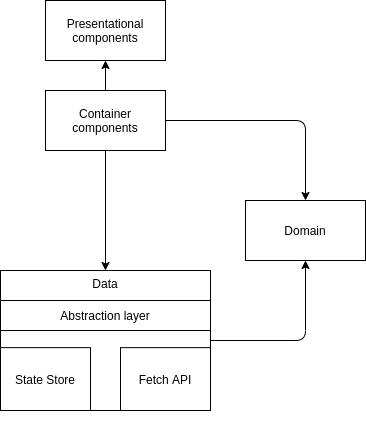

The diagram above was exported from draw.io. Its source (the exported page's mxGraphModel, read from the mxfile embedded in the PNG):
<mxGraphModel dx="1355" dy="774" grid="1" gridSize="10" guides="1" tooltips="1" connect="1" arrows="1" fold="1" page="1" pageScale="1" pageWidth="827" pageHeight="1169" math="0" shadow="0">
  <root>
    <mxCell id="WIyWlLk6GJQsqaUBKTNV-0" />
    <mxCell id="WIyWlLk6GJQsqaUBKTNV-1" parent="WIyWlLk6GJQsqaUBKTNV-0" />
    <mxCell id="W96xpT6wWWi0VlfzA4-1-0" value="Presentational&lt;br&gt;components" style="rounded=0;whiteSpace=wrap;html=1;" parent="WIyWlLk6GJQsqaUBKTNV-1" vertex="1">
      <mxGeometry x="200" y="50" width="120" height="60" as="geometry" />
    </mxCell>
    <mxCell id="W96xpT6wWWi0VlfzA4-1-1" value="Container components" style="rounded=0;whiteSpace=wrap;html=1;" parent="WIyWlLk6GJQsqaUBKTNV-1" vertex="1">
      <mxGeometry x="200" y="140" width="120" height="60" as="geometry" />
    </mxCell>
    <mxCell id="W96xpT6wWWi0VlfzA4-1-3" value="Domain" style="rounded=0;whiteSpace=wrap;html=1;" parent="WIyWlLk6GJQsqaUBKTNV-1" vertex="1">
      <mxGeometry x="400" y="250" width="120" height="60" as="geometry" />
    </mxCell>
    <mxCell id="W96xpT6wWWi0VlfzA4-1-6" value="" style="endArrow=classic;html=1;entryX=0.5;entryY=1;entryDx=0;entryDy=0;exitX=0.5;exitY=0;exitDx=0;exitDy=0;" parent="WIyWlLk6GJQsqaUBKTNV-1" source="W96xpT6wWWi0VlfzA4-1-1" target="W96xpT6wWWi0VlfzA4-1-0" edge="1">
      <mxGeometry width="50" height="50" relative="1" as="geometry">
        <mxPoint x="290" y="130" as="sourcePoint" />
        <mxPoint x="440" y="360" as="targetPoint" />
      </mxGeometry>
    </mxCell>
    <mxCell id="W96xpT6wWWi0VlfzA4-1-7" value="" style="endArrow=classic;html=1;exitX=1;exitY=0.5;exitDx=0;exitDy=0;entryX=0.5;entryY=0;entryDx=0;entryDy=0;" parent="WIyWlLk6GJQsqaUBKTNV-1" source="W96xpT6wWWi0VlfzA4-1-1" target="W96xpT6wWWi0VlfzA4-1-3" edge="1">
      <mxGeometry width="50" height="50" relative="1" as="geometry">
        <mxPoint x="390" y="410" as="sourcePoint" />
        <mxPoint x="440" y="360" as="targetPoint" />
        <Array as="points">
          <mxPoint x="460" y="170" />
        </Array>
      </mxGeometry>
    </mxCell>
    <mxCell id="W96xpT6wWWi0VlfzA4-1-8" value="" style="endArrow=classic;html=1;exitX=1;exitY=0.5;exitDx=0;exitDy=0;entryX=0.5;entryY=1;entryDx=0;entryDy=0;" parent="WIyWlLk6GJQsqaUBKTNV-1" source="W96xpT6wWWi0VlfzA4-1-2" target="W96xpT6wWWi0VlfzA4-1-3" edge="1">
      <mxGeometry width="50" height="50" relative="1" as="geometry">
        <mxPoint x="390" y="410" as="sourcePoint" />
        <mxPoint x="440" y="360" as="targetPoint" />
        <Array as="points">
          <mxPoint x="460" y="390" />
        </Array>
      </mxGeometry>
    </mxCell>
    <mxCell id="W96xpT6wWWi0VlfzA4-1-10" value="" style="group" parent="WIyWlLk6GJQsqaUBKTNV-1" vertex="1" connectable="0">
      <mxGeometry x="155" y="320" width="210" height="170" as="geometry" />
    </mxCell>
    <mxCell id="W96xpT6wWWi0VlfzA4-1-2" value="Data" style="rounded=0;whiteSpace=wrap;html=1;verticalAlign=top;" parent="W96xpT6wWWi0VlfzA4-1-10" vertex="1">
      <mxGeometry width="210" height="140" as="geometry" />
    </mxCell>
    <mxCell id="W96xpT6wWWi0VlfzA4-1-4" value="State Store" style="rounded=0;whiteSpace=wrap;html=1;" parent="W96xpT6wWWi0VlfzA4-1-10" vertex="1">
      <mxGeometry y="77.14285714285714" width="90" height="62.857142857142854" as="geometry" />
    </mxCell>
    <mxCell id="W96xpT6wWWi0VlfzA4-1-5" value="Fetch API" style="rounded=0;whiteSpace=wrap;html=1;" parent="W96xpT6wWWi0VlfzA4-1-10" vertex="1">
      <mxGeometry x="120" y="77.14285714285714" width="90" height="62.857142857142854" as="geometry" />
    </mxCell>
    <mxCell id="W96xpT6wWWi0VlfzA4-1-12" value="Abstraction layer" style="rounded=0;whiteSpace=wrap;html=1;" parent="W96xpT6wWWi0VlfzA4-1-10" vertex="1">
      <mxGeometry y="30" width="210" height="30" as="geometry" />
    </mxCell>
    <mxCell id="W96xpT6wWWi0VlfzA4-1-11" value="" style="endArrow=classic;html=1;exitX=0.5;exitY=1;exitDx=0;exitDy=0;entryX=0.5;entryY=0;entryDx=0;entryDy=0;" parent="WIyWlLk6GJQsqaUBKTNV-1" source="W96xpT6wWWi0VlfzA4-1-1" target="W96xpT6wWWi0VlfzA4-1-2" edge="1">
      <mxGeometry width="50" height="50" relative="1" as="geometry">
        <mxPoint x="390" y="410" as="sourcePoint" />
        <mxPoint x="440" y="360" as="targetPoint" />
      </mxGeometry>
    </mxCell>
  </root>
</mxGraphModel>